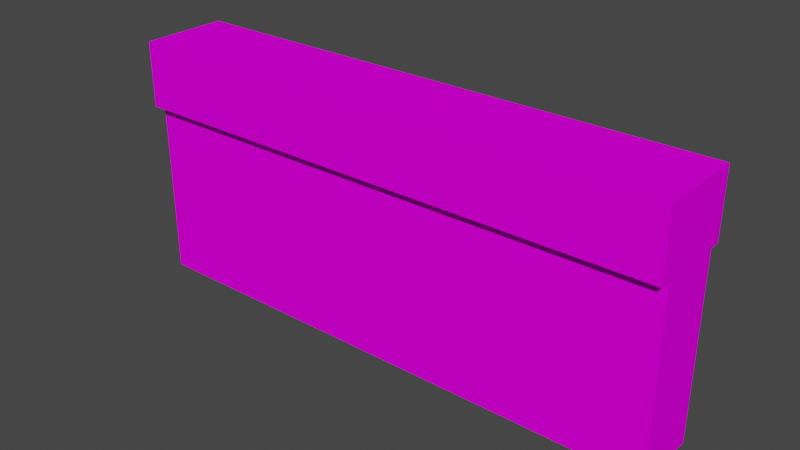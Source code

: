 # Source: Wall01.blend  (saved by Blender 3.6.11; exported with 4.5.12 LTS)
import bpy
from mathutils import Matrix  # noqa: F401  (used for matrix-valued properties, if any)

bpy.ops.wm.read_factory_settings(use_empty=True)
scene = bpy.context.scene
scene.name = 'Scene'

# ---- collections
col_collection = bpy.data.collections.new('Collection'); scene.collection.children.link(col_collection)

# ---- images (referenced by path relative to the original .blend; pixels are not part of the script)
import os
ASSET_DIR = os.environ.get("B2B_ASSET_DIR", "")  # directory of the original .blend (textures are referenced by path, not embedded)
HERE = os.path.dirname(os.path.abspath(__file__))  # packed textures are extracted next to this script under _unpacked/

def load_image(name, relpath, width, height, colorspace="sRGB"):
    """Load a texture the original file referenced (path relative to the .blend, or extracted next to this script)."""
    p = next((c for c in (os.path.join(HERE, relpath), os.path.join(ASSET_DIR, relpath)) if relpath and os.path.exists(c)), "")
    if p:
        img = bpy.data.images.load(p, check_existing=True)
        img.name = name
    else:  # same state as the original file: an image datablock whose file is absent (Cycles renders it pink)
        img = bpy.data.images.new(name, width, height)
        img.source = "FILE"
        img.filepath = "//" + (relpath or name)
    img.colorspace_settings.name = colorspace
    return img
img_wall01_a_png_001 = load_image('Wall01_a.png.001', 'Wall01_a.png', 1024, 1024, 'sRGB')

# ---- materials (node trees are filled in below, after node groups)
mat_material = bpy.data.materials.new('Material')
mat_material.alpha_threshold = 0.0
mat_material.use_transparent_shadow = False
mat_material.roughness = 0.5
mat_material.line_color = (0.0, 0.0, 0.0, 1.0)

# ---- material node trees
mat_material.use_nodes = True; mat_material.node_tree.nodes.clear()
_N = mat_material.node_tree.nodes; _L = mat_material.node_tree.links
n0 = _N.new('ShaderNodeOutputMaterial'); n0.name = 'Material Output'; n0.location = (300, 300)
n1 = _N.new('ShaderNodeBsdfPrincipled'); n1.name = 'Principled BSDF'; n1.location = (10, 300)
n1.distribution = 'GGX'
n1.subsurface_method = 'RANDOM_WALK_SKIN'
n1.inputs[3].default_value = 1.45
n1.inputs[13].default_value = 0.0
n1.inputs[27].default_value = (0.0, 0.0, 0.0, 1.0)
n1.inputs[28].default_value = 1.0
n2 = _N.new('ShaderNodeTexImage'); n2.name = 'Image Texture'; n2.location = (-280, 280)
n2.image = img_wall01_a_png_001
n2.interpolation = 'Closest'
_L.new(n1.outputs[0], n0.inputs[0])
_L.new(n2.outputs[0], n1.inputs[0])
n0.is_active_output = True

# ---- world
world_world = bpy.data.worlds.new('World'); scene.world = world_world
world_world.use_nodes = True; world_world.node_tree.nodes.clear()
_N = world_world.node_tree.nodes; _L = world_world.node_tree.links
n0 = _N.new('ShaderNodeOutputWorld'); n0.name = 'World Output'; n0.location = (300, 300)
n1 = _N.new('ShaderNodeBackground'); n1.name = 'Background'; n1.location = (10, 300)
n1.inputs[0].default_value = (0.05088, 0.05088, 0.05088, 1.0)
_L.new(n1.outputs[0], n0.inputs[0])
n0.is_active_output = True
world_world.color = (0.05088, 0.05088, 0.05088)
world_world.use_sun_shadow = False
world_world.sun_shadow_jitter_overblur = 0.0

# ---- meshes
me_cube = bpy.data.meshes.new('Cube')
me_cube.from_pydata([(1.25, 0.15, -0.125), (1.25, -0.15, -0.125), (-1.25, 0.15, -0.125), (-1.25, -0.15, -0.125), (1.25, 0.15, 0.7), (-1.25, -0.15, 0.7), (1.25, -0.15, 0.7), (-1.25, 0.15, 0.7), (1.25, 0.2, 1.0), (1.25, -0.2, 1.0), (-1.25, 0.2, 1.0), (-1.25, -0.2, 1.0), (1.25, 0.2, 0.7), (-1.25, -0.2, 0.7), (1.25, -0.2, 0.7), (-1.25, 0.2, 0.7)], [], [(2, 7, 4, 0), (0, 4, 6, 1), (1, 6, 5, 3), (8, 10, 11, 9), (14, 9, 11, 13), (12, 8, 9, 14), (15, 10, 8, 12), (15, 12, 14, 13)])
_uv = me_cube.uv_layers.new(name='UVMap')
_uv.uv.foreach_set('vector', [1.0, -0.125, 1.0, 0.7083, 0.0, 0.7083, 0.0, -0.125, 0.09677, -0.125, 0.09677, 0.7083, 0.0, 0.7083, 0.0, -0.125, 0.5, -0.125, 0.5, 0.7083, 1.5, 0.7083, 1.5, -0.125, 1.0, 0.9375, 0.0, 0.9375, 0.0, 0.7083, 1.0, 0.7083, 0.0, 0.7292, 0.0, 0.9583, 1.0, 0.9583, 1.0, 0.7292, 0.6371, 0.7083, 0.6371, 0.9583, 0.5403, 0.9583, 0.5403, 0.7083, 1.5, 0.7292, 1.5, 0.9583, 0.5, 0.9583, 0.5, 0.7292, 1.0, 0.7083, 0.0, 0.7083, 0.0, 0.5, 1.0, 0.5])
me_cube.materials.append(mat_material)
me_cube.use_mirror_vertex_groups = False
me_cube.update()

# ---- objects
ob_wall01 = bpy.data.objects.new('Wall01', me_cube)

# ---- transforms, parenting, visibility, modifiers, constraints
ob_wall01.location = (0.0, 0.0, 0.0)
ob_wall01.lock_rotations_4d = False
ob_wall01.empty_display_type = 'ARROWS'
ob_wall01.lineart.crease_threshold = 0.0

# ---- collection membership
col_collection.objects.link(ob_wall01)

# ---- scene / render settings (as saved in the file)
scene.frame_start = 1; scene.frame_end = 250; scene.frame_set(1)
scene.render.engine = 'BLENDER_EEVEE_NEXT'
scene.cycles.sampling_pattern = 'TABULATED_SOBOL'
scene.view_settings.view_transform = 'Filmic'
bpy.context.view_layer.update()

# ---- added for rendering (the .blend has no active camera and no usable light): camera, sun
cam_auto = bpy.data.cameras.new('AutoCamera')
cam_auto.lens = 50.0
cam_auto.sensor_width = 36.0
cam_auto.clip_end = 1000.0
ob_auto_camera = bpy.data.objects.new('AutoCamera', cam_auto)
scene.collection.objects.link(ob_auto_camera)
ob_auto_camera.location = (2.56333, -3.07599, 2.48816)
ob_auto_camera.rotation_euler = (1.09748, -7.21219e-08, 0.694738)
scene.camera = ob_auto_camera
light_auto_sun = bpy.data.lights.new('AutoSun', 'SUN')
light_auto_sun.energy = 3.0
light_auto_sun.angle = 0.0523599
ob_auto_sun = bpy.data.objects.new('AutoSun', light_auto_sun)
scene.collection.objects.link(ob_auto_sun)
ob_auto_sun.rotation_euler = (0.872665, 0.174533, 0.523599)
bpy.context.view_layer.update()
